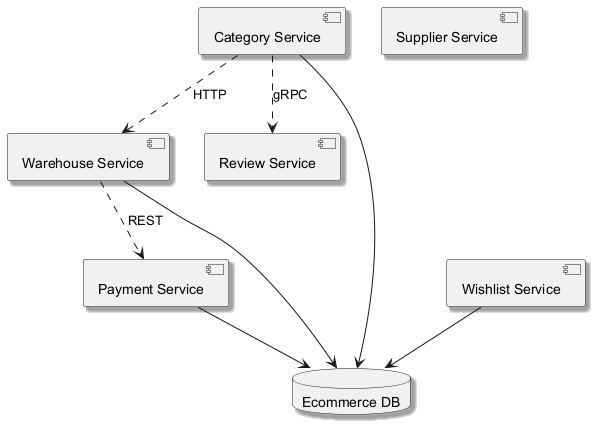

The diagram above was rendered by PlantUML. Its source (embedded in the PNG):
@startuml
skinparam backgroundColor #FFFFFF
skinparam classBackgroundColor #F1F8E9
skinparam classBorderColor #33691E
skinparam shadowing true
component "Category Service" as C_CategoryService
component "Warehouse Service" as C_WarehouseService
component "Review Service" as C_ReviewService
component "Supplier Service" as C_SupplierService
component "Payment Service" as C_PaymentService
component "Wishlist Service" as C_WishlistService
database "Ecommerce DB" as DB_ecommerce
C_CategoryService --> DB_ecommerce
C_WarehouseService --> DB_ecommerce
C_PaymentService --> DB_ecommerce
C_WishlistService --> DB_ecommerce
C_CategoryService ..> C_WarehouseService : HTTP
C_CategoryService ..> C_ReviewService : gRPC
C_WarehouseService ..> C_PaymentService : REST
@enduml